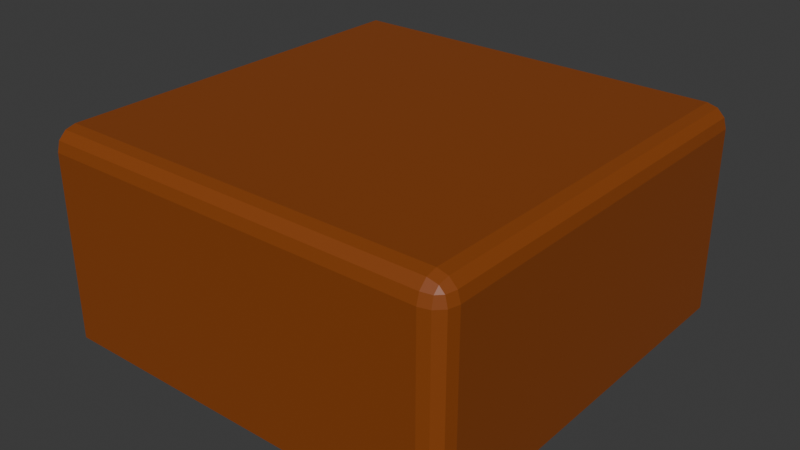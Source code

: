 # Source: dirt_corner.blend  (saved by Blender 4.4.32; exported with 4.5.12 LTS)
import bpy
from mathutils import Matrix  # noqa: F401  (used for matrix-valued properties, if any)

bpy.ops.wm.read_factory_settings(use_empty=True)
scene = bpy.context.scene
scene.name = 'Scene'

# ---- collections
col_collection = bpy.data.collections.new('Collection'); scene.collection.children.link(col_collection)

# ---- materials (node trees are filled in below, after node groups)
mat_dirt = bpy.data.materials.new('Dirt')
mat_dirt.diffuse_color = (0.2582, 0.05951, 0.006512, 1.0)

# ---- material node trees
mat_dirt.use_nodes = True; mat_dirt.node_tree.nodes.clear()
_N = mat_dirt.node_tree.nodes; _L = mat_dirt.node_tree.links
n0 = _N.new('ShaderNodeBsdfPrincipled'); n0.name = 'Principled BSDF'; n0.location = (10, 300)
n0.inputs[0].default_value = (0.2582, 0.05951, 0.006512, 1.0)
n1 = _N.new('ShaderNodeOutputMaterial'); n1.name = 'Material Output'; n1.location = (300, 300)
_L.new(n0.outputs[0], n1.inputs[0])
n1.is_active_output = True

# ---- world
world_world = bpy.data.worlds.new('World'); scene.world = world_world
world_world.use_nodes = True; world_world.node_tree.nodes.clear()
_N = world_world.node_tree.nodes; _L = world_world.node_tree.links
n0 = _N.new('ShaderNodeOutputWorld'); n0.name = 'World Output'; n0.location = (300, 300)
n1 = _N.new('ShaderNodeBackground'); n1.name = 'Background'; n1.location = (10, 300)
n1.inputs[0].default_value = (0.05088, 0.05088, 0.05088, 1.0)
_L.new(n1.outputs[0], n0.inputs[0])
n0.is_active_output = True
world_world.color = (0.05088, 0.05088, 0.05088)
world_world.sun_shadow_jitter_overblur = 0.0

# ---- meshes
me_cube_001 = bpy.data.meshes.new('Cube.001')
me_cube_001.from_pydata([(-0.5, -0.5, -0.25), (-0.5, 0.5, -0.25), (-0.5, 0.5, 0.25), (0.5, 0.5, -0.25), (-0.5, -0.5, 0.2), (-0.5, -0.45, 0.25), (-0.5, -0.4933, 0.225), (-0.5, -0.475, 0.2433), (0.5, -0.45, -0.25), (0.45, -0.5, -0.25), (0.4933, -0.475, -0.25), (0.475, -0.4933, -0.25), (0.45, -0.45, 0.25), (0.45, -0.5, 0.2), (0.5, -0.45, 0.2), (0.45, -0.475, 0.2433), (0.475, -0.45, 0.2433), (0.4739, -0.4739, 0.2368), (0.475, -0.4933, 0.2), (0.45, -0.4933, 0.225), (0.4739, -0.4868, 0.2239), (0.4933, -0.45, 0.225), (0.4933, -0.475, 0.2), (0.4868, -0.4739, 0.2239), (0.45, 0.5, 0.25), (0.5, 0.5, 0.2), (0.475, 0.5, 0.2433), (0.4933, 0.5, 0.225)], [], [(24, 2, 5, 12), (1, 2, 24, 26, 27, 25, 3), (0, 4, 6, 7, 5, 2, 1), (3, 25, 14, 8), (1, 3, 8, 10, 11, 9, 0), (12, 15, 17, 16), (15, 19, 20, 17), (13, 18, 20, 19), (18, 22, 23, 20), (14, 21, 23, 22), (21, 16, 17, 23), (17, 20, 23), (24, 12, 16, 26), (26, 16, 21, 27), (27, 21, 14, 25), (13, 9, 11, 18), (18, 11, 10, 22), (22, 10, 8, 14), (12, 5, 7, 15), (15, 7, 6, 19), (19, 6, 4, 13), (9, 13, 4, 0)])
_uv = me_cube_001.uv_layers.new(name='UVMap')
_uv.uv.foreach_set('vector', [0.6375, 0.5, 0.875, 0.5, 0.875, 0.7375, 0.6375, 0.7375, 0.375, 0.25, 0.625, 0.25, 0.625, 0.4875, 0.6217, 0.4938, 0.6125, 0.4983, 0.6, 0.5, 0.375, 0.5, 0.375, 0.0, 0.6, 0.0, 0.6125, 0.001675, 0.6217, 0.00625, 0.625, 0.0125, 0.625, 0.25, 0.375, 0.25, 0.375, 0.5, 0.6, 0.5, 0.6, 0.7375, 0.375, 0.7375, 0.125, 0.5, 0.375, 0.5, 0.375, 0.7375, 0.3733, 0.7437, 0.3688, 0.7483, 0.3625, 0.75, 0.125, 0.75, 0.6375, 0.7375, 0.6375, 0.75, 0.6315, 0.75, 0.6313, 0.7375, 0.625, 0.7625, 0.6125, 0.7625, 0.612, 0.7565, 0.625, 0.7565, 0.6, 0.7625, 0.6, 0.7563, 0.612, 0.7565, 0.6125, 0.7625, 0.6, 0.7563, 0.6, 0.7437, 0.612, 0.7435, 0.612, 0.7565, 0.6, 0.7375, 0.6125, 0.7375, 0.612, 0.7435, 0.6, 0.7437, 0.6125, 0.7375, 0.6313, 0.7375, 0.6315, 0.75, 0.612, 0.7435, 0.625, 0.7565, 0.612, 0.7565, 0.612, 0.7533, 0.6375, 0.5, 0.6375, 0.7375, 0.6313, 0.7375, 0.6313, 0.5, 0.6313, 0.5, 0.6313, 0.7375, 0.6125, 0.7375, 0.6125, 0.5, 0.6125, 0.5, 0.6125, 0.7375, 0.6, 0.7375, 0.6, 0.5, 0.6, 0.7625, 0.375, 0.7625, 0.375, 0.7563, 0.6, 0.7563, 0.6, 0.7563, 0.375, 0.7563, 0.375, 0.7438, 0.6, 0.7437, 0.6, 0.7437, 0.375, 0.7438, 0.375, 0.7375, 0.6, 0.7375, 0.6375, 0.7375, 0.875, 0.7375, 0.875, 0.75, 0.6375, 0.75, 0.625, 0.7625, 0.625, 1.0, 0.6125, 1.0, 0.6125, 0.7625, 0.6125, 0.7625, 0.6125, 1.0, 0.6, 1.0, 0.6, 0.7625, 0.375, 0.7625, 0.6, 0.7625, 0.6, 1.0, 0.375, 1.0])
me_cube_001.materials.append(mat_dirt)
me_cube_001.update()

# ---- objects
ob_cube = bpy.data.objects.new('Cube', me_cube_001)

# ---- transforms, parenting, visibility, modifiers, constraints
ob_cube.location = (0.0, 0.0, 0.0)

# ---- collection membership
col_collection.objects.link(ob_cube)

# ---- scene / render settings (as saved in the file)
scene.frame_start = 1; scene.frame_end = 250; scene.frame_set(1)
scene.render.engine = 'BLENDER_EEVEE_NEXT'
bpy.context.view_layer.update()

# ---- added for rendering (the .blend has no active camera and no usable light): camera, sun
cam_auto = bpy.data.cameras.new('AutoCamera')
cam_auto.lens = 50.0
cam_auto.sensor_width = 36.0
cam_auto.clip_end = 1000.0
ob_auto_camera = bpy.data.objects.new('AutoCamera', cam_auto)
scene.collection.objects.link(ob_auto_camera)
ob_auto_camera.location = (1.38784, -1.6654, 1.11027)
ob_auto_camera.rotation_euler = (1.09748, -7.21219e-08, 0.694738)
scene.camera = ob_auto_camera
light_auto_sun = bpy.data.lights.new('AutoSun', 'SUN')
light_auto_sun.energy = 3.0
light_auto_sun.angle = 0.0523599
ob_auto_sun = bpy.data.objects.new('AutoSun', light_auto_sun)
scene.collection.objects.link(ob_auto_sun)
ob_auto_sun.rotation_euler = (0.872665, 0.174533, 0.523599)
bpy.context.view_layer.update()
